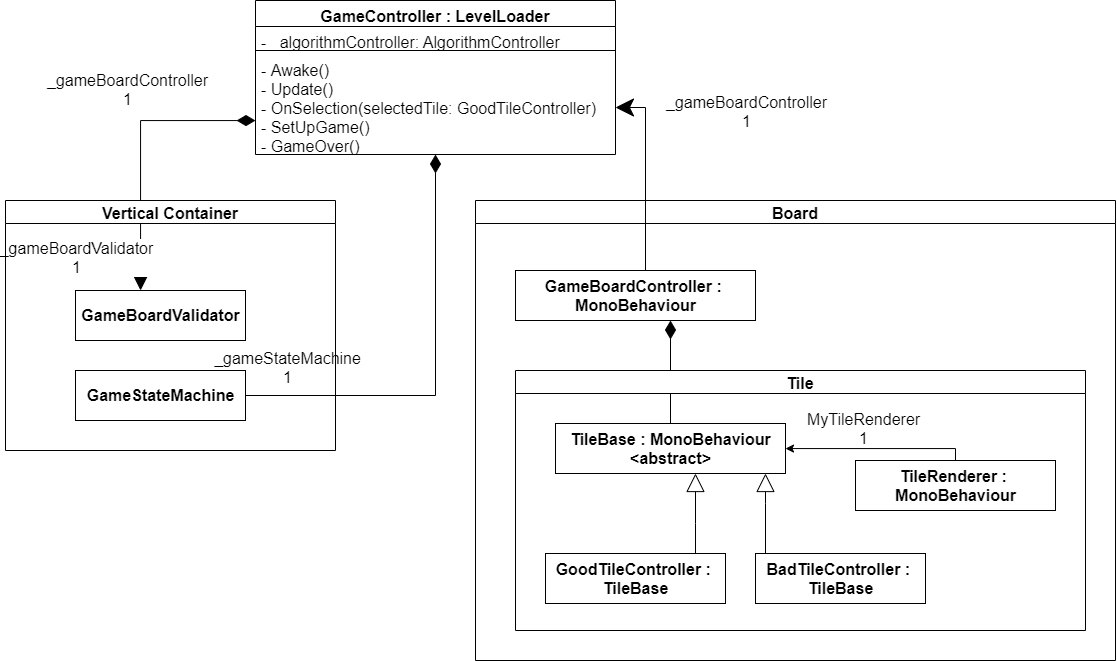

The diagram above was exported from draw.io. Its source (the exported page's mxGraphModel, read from the mxfile embedded in the PNG):
<mxGraphModel dx="96" dy="1027" grid="1" gridSize="10" guides="1" tooltips="1" connect="1" arrows="1" fold="1" page="0" pageScale="1" pageWidth="850" pageHeight="1100" math="0" shadow="0">
  <root>
    <mxCell id="0" />
    <mxCell id="1" parent="0" />
    <mxCell id="2" value="GameController : LevelLoader" style="swimlane;fontStyle=1;align=center;verticalAlign=top;childLayout=stackLayout;horizontal=1;startSize=26;horizontalStack=0;resizeParent=1;resizeParentMax=0;resizeLast=0;collapsible=1;marginBottom=0;rounded=0;html=0;fontSize=16;" parent="1" vertex="1">
      <mxGeometry x="1370" y="50" width="360" height="154" as="geometry" />
    </mxCell>
    <mxCell id="3" value="- _algorithmController: AlgorithmController" style="text;strokeColor=none;fillColor=none;align=left;verticalAlign=top;spacingLeft=4;spacingRight=4;overflow=hidden;rotatable=0;points=[[0,0.5],[1,0.5]];portConstraint=eastwest;fontSize=16;" parent="2" vertex="1">
      <mxGeometry y="26" width="360" height="20" as="geometry" />
    </mxCell>
    <mxCell id="4" value="" style="line;strokeWidth=1;fillColor=none;align=left;verticalAlign=middle;spacingTop=-1;spacingLeft=3;spacingRight=3;rotatable=0;labelPosition=right;points=[];portConstraint=eastwest;fontSize=16;" parent="2" vertex="1">
      <mxGeometry y="46" width="360" height="8" as="geometry" />
    </mxCell>
    <mxCell id="5" value="- Awake()&#10;- Update()&#10;- OnSelection(selectedTile: GoodTileController)&#10;- SetUpGame()&#10;- GameOver()" style="text;strokeColor=none;fillColor=none;align=left;verticalAlign=top;spacingLeft=4;spacingRight=4;overflow=hidden;rotatable=0;points=[[0,0.5],[1,0.5]];portConstraint=eastwest;fontSize=16;" parent="2" vertex="1">
      <mxGeometry y="54" width="360" height="100" as="geometry" />
    </mxCell>
    <mxCell id="6" value="Board" style="swimlane;rounded=0;html=0;fontSize=16;" parent="1" vertex="1">
      <mxGeometry x="1590" y="250" width="640" height="460" as="geometry" />
    </mxCell>
    <mxCell id="7" style="edgeStyle=orthogonalEdgeStyle;rounded=0;orthogonalLoop=1;jettySize=auto;html=1;endArrow=diamondThin;endFill=1;endSize=16;fontSize=16;" parent="6" source="13" target="17" edge="1">
      <mxGeometry relative="1" as="geometry">
        <mxPoint x="285" y="350" as="sourcePoint" />
        <mxPoint x="285" y="248" as="targetPoint" />
        <Array as="points">
          <mxPoint x="220" y="230" />
          <mxPoint x="220" y="230" />
        </Array>
      </mxGeometry>
    </mxCell>
    <mxCell id="8" value="Tile" style="swimlane;rounded=0;html=0;fontSize=16;" parent="6" vertex="1">
      <mxGeometry x="40" y="170" width="570" height="260" as="geometry" />
    </mxCell>
    <mxCell id="9" style="edgeStyle=orthogonalEdgeStyle;rounded=0;orthogonalLoop=1;jettySize=auto;html=1;endArrow=block;endFill=0;endSize=16;fontSize=16;" parent="8" source="16" target="13" edge="1">
      <mxGeometry relative="1" as="geometry">
        <Array as="points">
          <mxPoint x="180" y="153" />
          <mxPoint x="180" y="153" />
        </Array>
        <mxPoint x="240" y="339" as="sourcePoint" />
        <mxPoint x="210" y="232" as="targetPoint" />
      </mxGeometry>
    </mxCell>
    <mxCell id="10" style="edgeStyle=orthogonalEdgeStyle;rounded=0;orthogonalLoop=1;jettySize=auto;html=1;endArrow=block;endFill=0;endSize=16;fontSize=16;" parent="8" source="15" target="13" edge="1">
      <mxGeometry relative="1" as="geometry">
        <Array as="points">
          <mxPoint x="250" y="133" />
          <mxPoint x="250" y="133" />
        </Array>
        <mxPoint x="320" y="339" as="sourcePoint" />
        <mxPoint x="330" y="232" as="targetPoint" />
      </mxGeometry>
    </mxCell>
    <mxCell id="11" style="edgeStyle=orthogonalEdgeStyle;rounded=0;orthogonalLoop=1;jettySize=auto;html=1;fontSize=16;fontStyle=1;verticalAlign=top;fillColor=#2a2a2a;startSize=26;" parent="8" source="14" target="13" edge="1">
      <mxGeometry relative="1" as="geometry">
        <mxPoint x="520" y="180" as="sourcePoint" />
        <mxPoint x="359.99999999999955" y="180" as="targetPoint" />
        <Array as="points">
          <mxPoint x="440" y="78" />
        </Array>
      </mxGeometry>
    </mxCell>
    <mxCell id="12" value="MyTileRenderer&lt;br style=&quot;font-size: 16px;&quot;&gt;1" style="edgeLabel;html=1;align=center;verticalAlign=middle;resizable=0;points=[];fontSize=16;" parent="11" vertex="1" connectable="0">
      <mxGeometry x="0.2485" y="1" relative="1" as="geometry">
        <mxPoint x="10" y="-22" as="offset" />
      </mxGeometry>
    </mxCell>
    <mxCell id="13" value="TileBase : MonoBehaviour&lt;br style=&quot;font-size: 16px;&quot;&gt;&amp;lt;abstract&amp;gt;" style="html=1;fontStyle=1;fontSize=16;" parent="8" vertex="1">
      <mxGeometry x="40" y="53" width="230" height="50" as="geometry" />
    </mxCell>
    <mxCell id="14" value="TileRenderer : &lt;br&gt;MonoBehaviour" style="html=1;fontStyle=1;fontSize=16;" parent="8" vertex="1">
      <mxGeometry x="340" y="90" width="200" height="50" as="geometry" />
    </mxCell>
    <mxCell id="15" value="BadTileController : &lt;br&gt;TileBase" style="html=1;fontStyle=1;fontSize=16;" parent="8" vertex="1">
      <mxGeometry x="240" y="183" width="170" height="50" as="geometry" />
    </mxCell>
    <mxCell id="16" value="GoodTileController : &lt;br&gt;TileBase" style="html=1;fontStyle=1;fontSize=16;" parent="8" vertex="1">
      <mxGeometry x="30" y="183" width="180" height="50" as="geometry" />
    </mxCell>
    <mxCell id="17" value="GameBoardController : &lt;br&gt;MonoBehaviour" style="html=1;fontStyle=1;fontSize=16;" parent="6" vertex="1">
      <mxGeometry x="40" y="70" width="240" height="50" as="geometry" />
    </mxCell>
    <mxCell id="18" style="edgeStyle=orthogonalEdgeStyle;rounded=0;orthogonalLoop=1;jettySize=auto;html=1;endArrow=classic;endFill=1;endSize=16;fontSize=16;" parent="1" source="17" target="2" edge="1">
      <mxGeometry relative="1" as="geometry">
        <Array as="points">
          <mxPoint x="1760" y="157" />
        </Array>
        <mxPoint x="1865" y="390" as="sourcePoint" />
      </mxGeometry>
    </mxCell>
    <mxCell id="19" value="_gameBoardController&lt;br style=&quot;font-size: 16px;&quot;&gt;1" style="edgeLabel;html=1;align=center;verticalAlign=middle;resizable=0;points=[];fontSize=16;" parent="18" vertex="1" connectable="0">
      <mxGeometry x="-0.0564" y="3" relative="1" as="geometry">
        <mxPoint x="103" y="-69" as="offset" />
      </mxGeometry>
    </mxCell>
    <mxCell id="20" style="edgeStyle=orthogonalEdgeStyle;rounded=0;orthogonalLoop=1;jettySize=auto;html=1;endArrow=diamondThin;endFill=1;endSize=16;startArrow=classic;startFill=1;startSize=16;fontSize=16;" parent="1" source="25" target="2" edge="1">
      <mxGeometry relative="1" as="geometry">
        <Array as="points">
          <mxPoint x="1255" y="170" />
        </Array>
        <mxPoint x="1255" y="460" as="sourcePoint" />
      </mxGeometry>
    </mxCell>
    <mxCell id="21" value="_gameBoardValidator&lt;br style=&quot;font-size: 16px;&quot;&gt;1" style="edgeLabel;html=1;align=center;verticalAlign=middle;resizable=0;points=[];fontSize=16;" parent="20" vertex="1" connectable="0">
      <mxGeometry x="-0.8494" y="4" relative="1" as="geometry">
        <mxPoint x="-61" y="-12" as="offset" />
      </mxGeometry>
    </mxCell>
    <mxCell id="22" style="edgeStyle=orthogonalEdgeStyle;rounded=0;orthogonalLoop=1;jettySize=auto;html=1;endArrow=diamondThin;endFill=1;endSize=16;fontSize=16;" parent="1" source="26" target="2" edge="1">
      <mxGeometry relative="1" as="geometry">
        <mxPoint x="1355" y="635" as="sourcePoint" />
      </mxGeometry>
    </mxCell>
    <mxCell id="23" value="_gameStateMachine&lt;br style=&quot;font-size: 16px;&quot;&gt;1" style="edgeLabel;html=1;align=center;verticalAlign=middle;resizable=0;points=[];fontSize=16;" parent="22" vertex="1" connectable="0">
      <mxGeometry x="-0.4682" y="-1" relative="1" as="geometry">
        <mxPoint x="-73" y="-30" as="offset" />
      </mxGeometry>
    </mxCell>
    <mxCell id="24" value="Vertical Container" style="swimlane;rounded=0;html=0;fontSize=16;" parent="1" vertex="1">
      <mxGeometry x="1120" y="250" width="330" height="250" as="geometry" />
    </mxCell>
    <mxCell id="25" value="GameBoardValidator" style="html=1;fontStyle=1;fontSize=16;" parent="24" vertex="1">
      <mxGeometry x="70" y="90" width="170" height="50" as="geometry" />
    </mxCell>
    <mxCell id="26" value="GameStateMachine" style="html=1;fontStyle=1;fontSize=16;" parent="24" vertex="1">
      <mxGeometry x="70" y="170" width="170" height="50" as="geometry" />
    </mxCell>
    <mxCell id="27" value="_gameBoardController&lt;br style=&quot;font-size: 16px;&quot;&gt;1" style="edgeLabel;html=1;align=center;verticalAlign=middle;resizable=0;points=[];fontSize=16;" parent="1" vertex="1" connectable="0">
      <mxGeometry x="1330.0011764705882" y="189.99529411764706" as="geometry">
        <mxPoint x="-89" y="-52" as="offset" />
      </mxGeometry>
    </mxCell>
  </root>
</mxGraphModel>